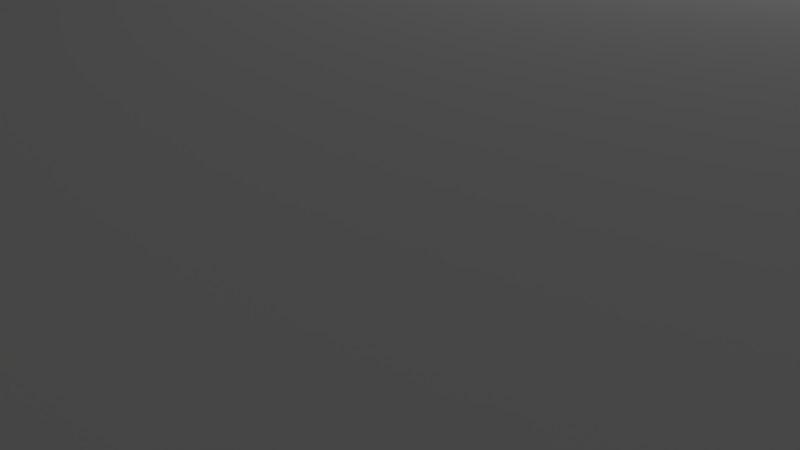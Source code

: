 # Source: magazinepile.blend  (saved by Blender 2.75.0; exported with 4.5.12 LTS)
import bpy
from mathutils import Matrix  # noqa: F401  (used for matrix-valued properties, if any)

bpy.ops.wm.read_factory_settings(use_empty=True)
scene = bpy.context.scene
scene.name = 'Scene'

# ---- collections
col_collection_1 = bpy.data.collections.new('Collection 1'); scene.collection.children.link(col_collection_1)

# ---- materials (node trees are filled in below, after node groups)
mat_bordeaux = bpy.data.materials.new('bordeaux')
mat_bordeaux.alpha_threshold = 0.0
mat_bordeaux.use_transparent_shadow = False
mat_bordeaux.diffuse_color = (0.55, 0.132, 0.2574, 1.0)
mat_bordeaux.specular_color = (0.0, 0.0, 0.0)
mat_bordeaux.roughness = 0.5
mat_sh3dmag3 = bpy.data.materials.new('sh3dmag3')
mat_sh3dmag3.alpha_threshold = 0.0
mat_sh3dmag3.use_transparent_shadow = False
mat_sh3dmag3.diffuse_color = (1.0, 1.0, 1.0, 1.0)
mat_sh3dmag3.specular_color = (0.0, 0.0, 0.0)
mat_sh3dmag3.roughness = 0.5
mat_blanc = bpy.data.materials.new('Blanc')
mat_blanc.alpha_threshold = 0.0
mat_blanc.use_transparent_shadow = False
mat_blanc.diffuse_color = (0.86, 0.86, 0.86, 1.0)
mat_blanc.specular_color = (0.0, 0.0, 0.0)
mat_blanc.roughness = 0.5
mat_sh3dmag2 = bpy.data.materials.new('sh3dmag2')
mat_sh3dmag2.alpha_threshold = 0.0
mat_sh3dmag2.use_transparent_shadow = False
mat_sh3dmag2.diffuse_color = (1.0, 1.0, 1.0, 1.0)
mat_sh3dmag2.specular_color = (0.0, 0.0, 0.0)
mat_sh3dmag2.roughness = 0.5
mat_sh3dmag4 = bpy.data.materials.new('sh3dMag4')
mat_sh3dmag4.alpha_threshold = 0.0
mat_sh3dmag4.use_transparent_shadow = False
mat_sh3dmag4.diffuse_color = (1.0, 1.0, 1.0, 1.0)
mat_sh3dmag4.specular_color = (0.0, 0.0, 0.0)
mat_sh3dmag4.roughness = 0.5
mat_sh3dmag1 = bpy.data.materials.new('sh3dMag1')
mat_sh3dmag1.alpha_threshold = 0.0
mat_sh3dmag1.use_transparent_shadow = False
mat_sh3dmag1.diffuse_color = (1.0, 1.0, 1.0, 1.0)
mat_sh3dmag1.specular_color = (0.0, 0.0, 0.0)
mat_sh3dmag1.roughness = 0.5

# ---- material node trees

# ---- world
world_world = bpy.data.worlds.new('World'); scene.world = world_world
world_world.color = (0.05088, 0.05088, 0.05088)
world_world.use_sun_shadow = False
world_world.sun_shadow_jitter_overblur = 0.0
world_world.cycles.sampling_method = 'MANUAL'
world_world.cycles.sample_map_resolution = 256

# ---- cameras
cam_camera = bpy.data.cameras.new('Camera')
cam_camera.clip_end = 100.0
cam_camera.lens = 35.0
cam_camera.sensor_width = 32.0
cam_camera.sensor_height = 18.0
cam_camera.ortho_scale = 7.314
cam_camera.dof.focus_distance = 0.0
cam_camera.dof.aperture_fstop = 128.0

# ---- lights
light_lamp = bpy.data.lights.new('Lamp', 'POINT')
light_lamp.transmission_factor = 0.0
light_lamp.cutoff_distance = 30.0
light_lamp.energy = 100.0
light_lamp.shadow_buffer_clip_start = 1.001
light_lamp.shadow_soft_size = 0.1
light_lamp.shadow_maximum_resolution = 0.006
light_lamp.use_absolute_resolution = True
light_lamp.cycles.use_multiple_importance_sampling = False

# ---- meshes
me_bas_1 = bpy.data.meshes.new('bas_1')
me_bas_1.from_pydata([(22.57, 4.178, -14.76), (23.64, 4.178, 14.92), (12.69, 4.178, 0.4525), (2.759, 4.178, 15.67), (1.696, 4.178, -14.01), (1.618, 4.223, -14.01), (2.681, 4.223, 15.67), (1.588, 4.328, -14.01), (1.588, 4.328, -14.01), (2.651, 4.328, 15.67)], [], [(0, 1, 2), (1, 3, 2), (3, 4, 2), (4, 0, 2), (4, 3, 5), (5, 3, 6), (7, 5, 8), (5, 6, 8), (8, 6, 9)])
me_bas_1.polygons.foreach_set('use_smooth', [True] * 9)
_k = set([(0, 1), (0, 4), (1, 3), (3, 6), (4, 5), (5, 7), (6, 9), (7, 8), (8, 9)])
me_bas_1.attributes.new('sharp_edge', 'BOOLEAN', 'EDGE').data.foreach_set('value', [ (min(e.vertices), max(e.vertices)) in _k for e in me_bas_1.edges])
_uv = me_bas_1.uv_layers.new(name='UVMap')
_uv.uv.foreach_set('vector', [0.9963, 1e-05, 0.9963, 1e-05, 0.9963, 1e-05, 0.9963, 1e-05, 0.9963, 1e-05, 0.9963, 1e-05, 0.9963, 1e-05, 0.9963, 1e-05, 0.9963, 1e-05, 0.9963, 1e-05, 0.9963, 1e-05, 0.9963, 1e-05, 0.9963, 1e-05, 0.9963, 1e-05, 0.9963, 1e-05, 0.9963, 1e-05, 0.9963, 1e-05, 0.9963, 1e-05, 0.9963, 1e-05, 0.9963, 1e-05, 0.9963, 1e-05, 0.9963, 1e-05, 0.9963, 1e-05, 0.9963, 1e-05, 0.9963, 1e-05, 0.9963, 1e-05, 0.9963, 1e-05])
me_bas_1.materials.append(mat_bordeaux)
me_bas_1.use_remesh_preserve_volume = False
me_bas_1.use_remesh_preserve_attributes = False
me_bas_1.use_mirror_vertex_groups = False
me_bas_1.update()
me_bas_3 = bpy.data.meshes.new('bas_3')
me_bas_3.from_pydata([(24.0, 3.579, -15.13), (22.51, 3.579, 14.54), (12.85, 3.579, -0.8173), (1.646, 3.579, 13.49), (3.136, 3.579, -16.17), (3.058, 3.624, -16.18), (1.568, 3.624, 13.48), (3.028, 3.729, -16.18), (3.028, 3.729, -16.18), (1.538, 3.729, 13.48)], [], [(0, 1, 2), (1, 3, 2), (3, 4, 2), (4, 0, 2), (4, 3, 5), (5, 3, 6), (7, 5, 8), (5, 6, 8), (8, 6, 9)])
me_bas_3.polygons.foreach_set('use_smooth', [True] * 9)
_k = set([(0, 1), (0, 4), (1, 3), (3, 6), (4, 5), (5, 7), (6, 9), (7, 8), (8, 9)])
me_bas_3.attributes.new('sharp_edge', 'BOOLEAN', 'EDGE').data.foreach_set('value', [ (min(e.vertices), max(e.vertices)) in _k for e in me_bas_3.edges])
_uv = me_bas_3.uv_layers.new(name='UVMap')
_uv.uv.foreach_set('vector', [0.9963, 1e-05, 0.9963, 1e-05, 0.9963, 1e-05, 0.9963, 1e-05, 0.9963, 1e-05, 0.9963, 1e-05, 0.9963, 1e-05, 0.9963, 1e-05, 0.9963, 1e-05, 0.9963, 1e-05, 0.9963, 1e-05, 0.9963, 1e-05, 0.9963, 1e-05, 0.9963, 1e-05, 0.9963, 1e-05, 0.9963, 1e-05, 0.9963, 1e-05, 0.9963, 1e-05, 0.9963, 1e-05, 0.9963, 1e-05, 0.9963, 1e-05, 0.9963, 1e-05, 0.9963, 1e-05, 0.9963, 1e-05, 0.9963, 1e-05, 0.9963, 1e-05, 0.9963, 1e-05])
me_bas_3.materials.append(mat_bordeaux)
me_bas_3.use_remesh_preserve_volume = False
me_bas_3.use_remesh_preserve_attributes = False
me_bas_3.use_mirror_vertex_groups = False
me_bas_3.update()
me_haut_3 = bpy.data.meshes.new('haut_3')
me_haut_3.from_pydata([(22.51, 3.879, 14.54), (24.0, 3.879, -15.13), (12.85, 3.879, -0.8173), (3.136, 3.879, -16.17), (1.646, 3.879, 13.49), (1.568, 3.834, 13.48), (3.058, 3.834, -16.18), (1.538, 3.729, 13.48), (3.028, 3.729, -16.18), (1.538, 3.729, 13.48)], [], [(0, 1, 2), (1, 3, 2), (3, 4, 2), (4, 0, 2), (4, 3, 5), (5, 3, 6), (5, 6, 7), (7, 6, 8), (9, 5, 7)])
me_haut_3.polygons.foreach_set('use_smooth', [True] * 9)
_k = set([(0, 1), (0, 4), (1, 3), (3, 6), (4, 5), (5, 9), (6, 8), (7, 8), (7, 9)])
me_haut_3.attributes.new('sharp_edge', 'BOOLEAN', 'EDGE').data.foreach_set('value', [ (min(e.vertices), max(e.vertices)) in _k for e in me_haut_3.edges])
_uv = me_haut_3.uv_layers.new(name='UVMap')
_uv.uv.foreach_set('vector', [0.9963, 1e-05, 0.9963, 1.0, 0.5, 0.5, 0.9963, 1.0, 0.0014, 1.0, 0.5, 0.5, 0.0014, 1.0, 0.0014, 1e-05, 0.5, 0.5, 0.0014, 1e-05, 0.9963, 1e-05, 0.5, 0.5, 0.0014, 1e-05, 0.0014, 1.0, -0.0023, 0.0, -0.0023, 0.0, 0.0014, 1.0, -0.0023, 1.0, -0.0023, 0.0, -0.0023, 1.0, -0.00374, 0.0, -0.00374, 0.0, -0.0023, 1.0, -0.00374, 1.0, -0.00374, 0.0, -0.0023, 0.0, -0.00374, 0.0])
me_haut_3.materials.append(mat_sh3dmag3)
me_haut_3.use_remesh_preserve_volume = False
me_haut_3.use_remesh_preserve_attributes = False
me_haut_3.use_mirror_vertex_groups = False
me_haut_3.update()
me_tranche_3 = bpy.data.meshes.new('tranche_3')
me_tranche_3.from_pydata([(24.0, 3.879, -15.13), (22.51, 3.879, 14.54), (23.26, 3.729, -0.2943), (24.0, 3.579, -15.13), (22.51, 3.579, 14.54), (13.59, 3.729, -15.65), (3.136, 3.579, -16.17), (3.136, 3.879, -16.17), (12.1, 3.729, 14.01), (1.646, 3.879, 13.49), (1.646, 3.579, 13.49), (1.538, 3.729, 13.48), (3.028, 3.729, -16.18), (2.283, 3.729, -1.348), (3.028, 3.729, -16.18), (1.538, 3.729, 13.48), (1.568, 3.624, 13.48), (1.568, 3.834, 13.48), (3.058, 3.834, -16.18), (3.058, 3.624, -16.18)], [], [(0, 1, 2), (3, 0, 2), (4, 3, 2), (1, 4, 2), (0, 3, 5), (3, 6, 5), (6, 7, 5), (7, 0, 5), (4, 1, 8), (1, 9, 8), (9, 10, 8), (10, 4, 8), (11, 12, 13), (12, 14, 13), (14, 15, 13), (15, 11, 13), (10, 9, 16), (16, 9, 17), (7, 6, 18), (18, 6, 19), (16, 17, 15), (15, 17, 11), (18, 19, 12), (12, 19, 14)])
me_tranche_3.polygons.foreach_set('use_smooth', [True] * 24)
_k = set([(0, 1), (0, 7), (1, 9), (3, 4), (3, 6), (4, 10), (6, 19), (7, 18), (9, 17), (10, 16), (11, 12), (11, 17), (12, 18), (14, 15), (14, 19), (15, 16)])
me_tranche_3.attributes.new('sharp_edge', 'BOOLEAN', 'EDGE').data.foreach_set('value', [ (min(e.vertices), max(e.vertices)) in _k for e in me_tranche_3.edges])
_uv = me_tranche_3.uv_layers.new(name='UVMap')
_uv.uv.foreach_set('vector', [0.9963, 1e-05, 0.9963, 1e-05, 0.9963, 1e-05, 0.9963, 1e-05, 0.9963, 1e-05, 0.9963, 1e-05, 0.9963, 1e-05, 0.9963, 1e-05, 0.9963, 1e-05, 0.9963, 1e-05, 0.9963, 1e-05, 0.9963, 1e-05, 0.9963, 1e-05, 0.9963, 1e-05, 0.9963, 1e-05, 0.9963, 1e-05, 0.9963, 1e-05, 0.9963, 1e-05, 0.9963, 1e-05, 0.9963, 1e-05, 0.9963, 1e-05, 0.9963, 1e-05, 0.9963, 1e-05, 0.9963, 1e-05, 0.9963, 1e-05, 0.9963, 1e-05, 0.9963, 1e-05, 0.9963, 1e-05, 0.9963, 1e-05, 0.9963, 1e-05, 0.9963, 1e-05, 0.9963, 1e-05, 0.9963, 1e-05, 0.9963, 1e-05, 0.9963, 1e-05, 0.9963, 1e-05, 0.9963, 1e-05, 0.9963, 1e-05, 0.9963, 1e-05, 0.9963, 1e-05, 0.9963, 1e-05, 0.9963, 1e-05, 0.9963, 1e-05, 0.9963, 1e-05, 0.9963, 1e-05, 0.9963, 1e-05, 0.9963, 1e-05, 0.9963, 1e-05, 0.9963, 1e-05, 0.9963, 1e-05, 0.9963, 1e-05, 0.9963, 1e-05, 0.9963, 1e-05, 0.9963, 1e-05, 0.9963, 1e-05, 0.9963, 1e-05, 0.9963, 1e-05, 0.9963, 1e-05, 0.9963, 1e-05, 0.9963, 1e-05, 0.9963, 1e-05, 0.9963, 1e-05, 0.9963, 1e-05, 0.9963, 1e-05, 0.9963, 1e-05, 0.9963, 1e-05, 0.9963, 1e-05, 0.9963, 1e-05, 0.9963, 1e-05, 0.9963, 1e-05, 0.9963, 1e-05, 0.9963, 1e-05])
me_tranche_3.materials.append(mat_blanc)
me_tranche_3.use_remesh_preserve_volume = False
me_tranche_3.use_remesh_preserve_attributes = False
me_tranche_3.use_mirror_vertex_groups = False
me_tranche_3.update()
me_bas_2 = bpy.data.meshes.new('bas_2')
me_bas_2.from_pydata([(27.23, 3.878, -12.45), (20.42, 3.878, 16.46), (13.68, 3.878, -0.3856), (0.08399, 3.878, 11.67), (6.898, 3.878, -17.24), (6.822, 3.923, -17.26), (0.00827, 3.923, 11.65), (6.793, 4.028, -17.27), (6.793, 4.028, -17.27), (-0.02111, 4.028, 11.64)], [], [(0, 1, 2), (1, 3, 2), (3, 4, 2), (4, 0, 2), (4, 3, 5), (5, 3, 6), (7, 5, 8), (5, 6, 8), (8, 6, 9)])
me_bas_2.polygons.foreach_set('use_smooth', [True] * 9)
_k = set([(0, 1), (0, 4), (1, 3), (3, 6), (4, 5), (5, 7), (6, 9), (7, 8), (8, 9)])
me_bas_2.attributes.new('sharp_edge', 'BOOLEAN', 'EDGE').data.foreach_set('value', [ (min(e.vertices), max(e.vertices)) in _k for e in me_bas_2.edges])
_uv = me_bas_2.uv_layers.new(name='UVMap')
_uv.uv.foreach_set('vector', [0.9963, 1e-05, 0.9963, 1e-05, 0.9963, 1e-05, 0.9963, 1e-05, 0.9963, 1e-05, 0.9963, 1e-05, 0.9963, 1e-05, 0.9963, 1e-05, 0.9963, 1e-05, 0.9963, 1e-05, 0.9963, 1e-05, 0.9963, 1e-05, 0.9963, 1e-05, 0.9963, 1e-05, 0.9963, 1e-05, 0.9963, 1e-05, 0.9963, 1e-05, 0.9963, 1e-05, 0.9963, 1e-05, 0.9963, 1e-05, 0.9963, 1e-05, 0.9963, 1e-05, 0.9963, 1e-05, 0.9963, 1e-05, 0.9963, 1e-05, 0.9963, 1e-05, 0.9963, 1e-05])
me_bas_2.materials.append(mat_bordeaux)
me_bas_2.use_remesh_preserve_volume = False
me_bas_2.use_remesh_preserve_attributes = False
me_bas_2.use_mirror_vertex_groups = False
me_bas_2.update()
me_haut_2 = bpy.data.meshes.new('haut_2')
me_haut_2.from_pydata([(20.42, 4.178, 16.46), (27.23, 4.178, -12.45), (13.68, 4.178, -0.3856), (6.898, 4.178, -17.24), (0.08399, 4.178, 11.67), (0.00827, 4.133, 11.65), (6.822, 4.133, -17.26), (-0.02111, 4.028, 11.64), (6.793, 4.028, -17.27), (-0.02111, 4.028, 11.64)], [], [(0, 1, 2), (1, 3, 2), (3, 4, 2), (4, 0, 2), (4, 3, 5), (5, 3, 6), (5, 6, 7), (7, 6, 8), (9, 5, 7)])
me_haut_2.polygons.foreach_set('use_smooth', [True] * 9)
_k = set([(0, 1), (0, 4), (1, 3), (3, 6), (4, 5), (5, 9), (6, 8), (7, 8), (7, 9)])
me_haut_2.attributes.new('sharp_edge', 'BOOLEAN', 'EDGE').data.foreach_set('value', [ (min(e.vertices), max(e.vertices)) in _k for e in me_haut_2.edges])
_uv = me_haut_2.uv_layers.new(name='UVMap')
_uv.uv.foreach_set('vector', [0.9963, 1e-05, 0.9963, 1.0, 0.5, 0.5, 0.9963, 1.0, 0.0014, 1.0, 0.5, 0.5, 0.0014, 1.0, 0.0014, 1e-05, 0.5, 0.5, 0.0014, 1e-05, 0.9963, 1e-05, 0.5, 0.5, 0.0014, 1e-05, 0.0014, 1.0, -0.0023, 0.0, -0.0023, 0.0, 0.0014, 1.0, -0.0023, 1.0, -0.0023, 0.0, -0.0023, 1.0, -0.00374, 0.0, -0.00374, 0.0, -0.0023, 1.0, -0.00374, 1.0, -0.00374, 0.0, -0.0023, 0.0, -0.00374, 0.0])
me_haut_2.materials.append(mat_sh3dmag2)
me_haut_2.use_remesh_preserve_volume = False
me_haut_2.use_remesh_preserve_attributes = False
me_haut_2.use_mirror_vertex_groups = False
me_haut_2.update()
me_tranche_2 = bpy.data.meshes.new('tranche_2')
me_tranche_2.from_pydata([(27.23, 4.178, -12.45), (20.42, 4.178, 16.46), (23.83, 4.028, 2.005), (27.23, 3.878, -12.45), (20.42, 3.878, 16.46), (17.09, 4.028, -14.84), (6.898, 3.878, -17.24), (6.898, 4.178, -17.24), (10.28, 4.028, 14.07), (0.08399, 4.178, 11.67), (0.08399, 3.878, 11.67), (-0.02111, 4.028, 11.64), (6.793, 4.028, -17.27), (3.386, 4.028, -2.813), (6.793, 4.028, -17.27), (-0.02111, 4.028, 11.64), (0.00827, 3.923, 11.65), (0.00827, 4.133, 11.65), (6.822, 4.133, -17.26), (6.822, 3.923, -17.26)], [], [(0, 1, 2), (3, 0, 2), (4, 3, 2), (1, 4, 2), (0, 3, 5), (3, 6, 5), (6, 7, 5), (7, 0, 5), (4, 1, 8), (1, 9, 8), (9, 10, 8), (10, 4, 8), (11, 12, 13), (12, 14, 13), (14, 15, 13), (15, 11, 13), (10, 9, 16), (16, 9, 17), (7, 6, 18), (18, 6, 19), (16, 17, 15), (15, 17, 11), (18, 19, 12), (12, 19, 14)])
me_tranche_2.polygons.foreach_set('use_smooth', [True] * 24)
_k = set([(0, 1), (0, 7), (1, 9), (3, 4), (3, 6), (4, 10), (6, 19), (7, 18), (9, 17), (10, 16), (11, 12), (11, 17), (12, 18), (14, 15), (14, 19), (15, 16)])
me_tranche_2.attributes.new('sharp_edge', 'BOOLEAN', 'EDGE').data.foreach_set('value', [ (min(e.vertices), max(e.vertices)) in _k for e in me_tranche_2.edges])
_uv = me_tranche_2.uv_layers.new(name='UVMap')
_uv.uv.foreach_set('vector', [0.9963, 1e-05, 0.9963, 1e-05, 0.9963, 1e-05, 0.9963, 1e-05, 0.9963, 1e-05, 0.9963, 1e-05, 0.9963, 1e-05, 0.9963, 1e-05, 0.9963, 1e-05, 0.9963, 1e-05, 0.9963, 1e-05, 0.9963, 1e-05, 0.9963, 1e-05, 0.9963, 1e-05, 0.9963, 1e-05, 0.9963, 1e-05, 0.9963, 1e-05, 0.9963, 1e-05, 0.9963, 1e-05, 0.9963, 1e-05, 0.9963, 1e-05, 0.9963, 1e-05, 0.9963, 1e-05, 0.9963, 1e-05, 0.9963, 1e-05, 0.9963, 1e-05, 0.9963, 1e-05, 0.9963, 1e-05, 0.9963, 1e-05, 0.9963, 1e-05, 0.9963, 1e-05, 0.9963, 1e-05, 0.9963, 1e-05, 0.9963, 1e-05, 0.9963, 1e-05, 0.9963, 1e-05, 0.9963, 1e-05, 0.9963, 1e-05, 0.9963, 1e-05, 0.9963, 1e-05, 0.9963, 1e-05, 0.9963, 1e-05, 0.9963, 1e-05, 0.9963, 1e-05, 0.9963, 1e-05, 0.9963, 1e-05, 0.9963, 1e-05, 0.9963, 1e-05, 0.9963, 1e-05, 0.9963, 1e-05, 0.9963, 1e-05, 0.9963, 1e-05, 0.9963, 1e-05, 0.9963, 1e-05, 0.9963, 1e-05, 0.9963, 1e-05, 0.9963, 1e-05, 0.9963, 1e-05, 0.9963, 1e-05, 0.9963, 1e-05, 0.9963, 1e-05, 0.9963, 1e-05, 0.9963, 1e-05, 0.9963, 1e-05, 0.9963, 1e-05, 0.9963, 1e-05, 0.9963, 1e-05, 0.9963, 1e-05, 0.9963, 1e-05, 0.9963, 1e-05, 0.9963, 1e-05, 0.9963, 1e-05])
me_tranche_2.materials.append(mat_blanc)
me_tranche_2.use_remesh_preserve_volume = False
me_tranche_2.use_remesh_preserve_attributes = False
me_tranche_2.use_mirror_vertex_groups = False
me_tranche_2.update()
me_tranche_4 = bpy.data.meshes.new('tranche_4')
me_tranche_4.from_pydata([(21.38, 3.574, -16.26), (25.01, 3.574, 13.21), (23.19, 3.424, -1.526), (21.38, 3.274, -16.26), (25.01, 3.274, 13.21), (11.03, 3.424, -14.99), (0.6427, 3.274, -13.71), (0.6427, 3.574, -13.71), (14.66, 3.424, 14.49), (4.269, 3.574, 15.76), (4.269, 3.274, 15.76), (4.162, 3.424, 15.78), (0.5355, 3.424, -13.7), (2.349, 3.424, 1.038), (0.5355, 3.424, -13.7), (4.162, 3.424, 15.78), (4.192, 3.319, 15.77), (4.192, 3.529, 15.77), (0.5655, 3.529, -13.7), (0.5655, 3.319, -13.7)], [], [(0, 1, 2), (3, 0, 2), (4, 3, 2), (1, 4, 2), (0, 3, 5), (3, 6, 5), (6, 7, 5), (7, 0, 5), (4, 1, 8), (1, 9, 8), (9, 10, 8), (10, 4, 8), (11, 12, 13), (12, 14, 13), (14, 15, 13), (15, 11, 13), (10, 9, 16), (16, 9, 17), (7, 6, 18), (18, 6, 19), (16, 17, 15), (15, 17, 11), (18, 19, 12), (12, 19, 14)])
me_tranche_4.polygons.foreach_set('use_smooth', [True] * 24)
_k = set([(0, 1), (0, 7), (1, 9), (3, 4), (3, 6), (4, 10), (6, 19), (7, 18), (9, 17), (10, 16), (11, 12), (11, 17), (12, 18), (14, 15), (14, 19), (15, 16)])
me_tranche_4.attributes.new('sharp_edge', 'BOOLEAN', 'EDGE').data.foreach_set('value', [ (min(e.vertices), max(e.vertices)) in _k for e in me_tranche_4.edges])
_uv = me_tranche_4.uv_layers.new(name='UVMap')
_uv.uv.foreach_set('vector', [0.9963, 1e-05, 0.9963, 1e-05, 0.9963, 1e-05, 0.9963, 1e-05, 0.9963, 1e-05, 0.9963, 1e-05, 0.9963, 1e-05, 0.9963, 1e-05, 0.9963, 1e-05, 0.9963, 1e-05, 0.9963, 1e-05, 0.9963, 1e-05, 0.9963, 1e-05, 0.9963, 1e-05, 0.9963, 1e-05, 0.9963, 1e-05, 0.9963, 1e-05, 0.9963, 1e-05, 0.9963, 1e-05, 0.9963, 1e-05, 0.9963, 1e-05, 0.9963, 1e-05, 0.9963, 1e-05, 0.9963, 1e-05, 0.9963, 1e-05, 0.9963, 1e-05, 0.9963, 1e-05, 0.9963, 1e-05, 0.9963, 1e-05, 0.9963, 1e-05, 0.9963, 1e-05, 0.9963, 1e-05, 0.9963, 1e-05, 0.9963, 1e-05, 0.9963, 1e-05, 0.9963, 1e-05, 0.9963, 1e-05, 0.9963, 1e-05, 0.9963, 1e-05, 0.9963, 1e-05, 0.9963, 1e-05, 0.9963, 1e-05, 0.9963, 1e-05, 0.9963, 1e-05, 0.9963, 1e-05, 0.9963, 1e-05, 0.9963, 1e-05, 0.9963, 1e-05, 0.9963, 1e-05, 0.9963, 1e-05, 0.9963, 1e-05, 0.9963, 1e-05, 0.9963, 1e-05, 0.9963, 1e-05, 0.9963, 1e-05, 0.9963, 1e-05, 0.9963, 1e-05, 0.9963, 1e-05, 0.9963, 1e-05, 0.9963, 1e-05, 0.9963, 1e-05, 0.9963, 1e-05, 0.9963, 1e-05, 0.9963, 1e-05, 0.9963, 1e-05, 0.9963, 1e-05, 0.9963, 1e-05, 0.9963, 1e-05, 0.9963, 1e-05, 0.9963, 1e-05, 0.9963, 1e-05, 0.9963, 1e-05])
me_tranche_4.materials.append(mat_blanc)
me_tranche_4.use_remesh_preserve_volume = False
me_tranche_4.use_remesh_preserve_attributes = False
me_tranche_4.use_mirror_vertex_groups = False
me_tranche_4.update()
me_haut_4 = bpy.data.meshes.new('haut_4')
me_haut_4.from_pydata([(25.01, 3.574, 13.21), (21.38, 3.574, -16.26), (12.85, 3.574, -0.2535), (0.6427, 3.574, -13.71), (4.269, 3.574, 15.76), (4.192, 3.529, 15.77), (0.5655, 3.529, -13.7), (4.162, 3.424, 15.78), (0.5355, 3.424, -13.7), (4.162, 3.424, 15.78)], [], [(0, 1, 2), (1, 3, 2), (3, 4, 2), (4, 0, 2), (4, 3, 5), (5, 3, 6), (5, 6, 7), (7, 6, 8), (9, 5, 7)])
me_haut_4.polygons.foreach_set('use_smooth', [True] * 9)
_k = set([(0, 1), (0, 4), (1, 3), (3, 6), (4, 5), (5, 9), (6, 8), (7, 8), (7, 9)])
me_haut_4.attributes.new('sharp_edge', 'BOOLEAN', 'EDGE').data.foreach_set('value', [ (min(e.vertices), max(e.vertices)) in _k for e in me_haut_4.edges])
_uv = me_haut_4.uv_layers.new(name='UVMap')
_uv.uv.foreach_set('vector', [0.9963, 1e-05, 0.9963, 1.0, 0.5, 0.5, 0.9963, 1.0, 0.0014, 1.0, 0.5, 0.5, 0.0014, 1.0, 0.0014, 1e-05, 0.5, 0.5, 0.0014, 1e-05, 0.9963, 1e-05, 0.5, 0.5, 0.0014, 1e-05, 0.0014, 1.0, -0.0023, 0.0, -0.0023, 0.0, 0.0014, 1.0, -0.0023, 1.0, -0.0023, 0.0, -0.0023, 1.0, -0.00374, 0.0, -0.00374, 0.0, -0.0023, 1.0, -0.00374, 1.0, -0.00374, 0.0, -0.0023, 0.0, -0.00374, 0.0])
me_haut_4.materials.append(mat_sh3dmag4)
me_haut_4.use_remesh_preserve_volume = False
me_haut_4.use_remesh_preserve_attributes = False
me_haut_4.use_mirror_vertex_groups = False
me_haut_4.update()
me_bas_4 = bpy.data.meshes.new('bas_4')
me_bas_4.from_pydata([(21.38, 3.274, -16.26), (25.01, 3.274, 13.21), (12.85, 3.274, -0.2535), (4.269, 3.274, 15.76), (0.6427, 3.274, -13.71), (0.5655, 3.319, -13.7), (4.192, 3.319, 15.77), (0.5355, 3.424, -13.7), (0.5355, 3.424, -13.7), (4.162, 3.424, 15.78)], [], [(0, 1, 2), (1, 3, 2), (3, 4, 2), (4, 0, 2), (4, 3, 5), (5, 3, 6), (7, 5, 8), (5, 6, 8), (8, 6, 9)])
me_bas_4.polygons.foreach_set('use_smooth', [True] * 9)
_k = set([(0, 1), (0, 4), (1, 3), (3, 6), (4, 5), (5, 7), (6, 9), (7, 8), (8, 9)])
me_bas_4.attributes.new('sharp_edge', 'BOOLEAN', 'EDGE').data.foreach_set('value', [ (min(e.vertices), max(e.vertices)) in _k for e in me_bas_4.edges])
_uv = me_bas_4.uv_layers.new(name='UVMap')
_uv.uv.foreach_set('vector', [0.9963, 1e-05, 0.9963, 1e-05, 0.9963, 1e-05, 0.9963, 1e-05, 0.9963, 1e-05, 0.9963, 1e-05, 0.9963, 1e-05, 0.9963, 1e-05, 0.9963, 1e-05, 0.9963, 1e-05, 0.9963, 1e-05, 0.9963, 1e-05, 0.9963, 1e-05, 0.9963, 1e-05, 0.9963, 1e-05, 0.9963, 1e-05, 0.9963, 1e-05, 0.9963, 1e-05, 0.9963, 1e-05, 0.9963, 1e-05, 0.9963, 1e-05, 0.9963, 1e-05, 0.9963, 1e-05, 0.9963, 1e-05, 0.9963, 1e-05, 0.9963, 1e-05, 0.9963, 1e-05])
me_bas_4.materials.append(mat_bordeaux)
me_bas_4.use_remesh_preserve_volume = False
me_bas_4.use_remesh_preserve_attributes = False
me_bas_4.use_mirror_vertex_groups = False
me_bas_4.update()
me_haut_1 = bpy.data.meshes.new('haut_1')
me_haut_1.from_pydata([(23.64, 4.478, 14.92), (22.57, 4.478, -14.76), (12.69, 4.478, 0.4525), (1.696, 4.478, -14.01), (2.759, 4.478, 15.67), (2.681, 4.433, 15.67), (1.618, 4.433, -14.01), (2.651, 4.328, 15.67), (1.588, 4.328, -14.01), (2.651, 4.328, 15.67)], [], [(0, 1, 2), (1, 3, 2), (3, 4, 2), (4, 0, 2), (4, 3, 5), (5, 3, 6), (5, 6, 7), (7, 6, 8), (9, 5, 7)])
me_haut_1.polygons.foreach_set('use_smooth', [True] * 9)
_k = set([(0, 1), (0, 4), (1, 3), (3, 6), (4, 5), (5, 9), (6, 8), (7, 8), (7, 9)])
me_haut_1.attributes.new('sharp_edge', 'BOOLEAN', 'EDGE').data.foreach_set('value', [ (min(e.vertices), max(e.vertices)) in _k for e in me_haut_1.edges])
_uv = me_haut_1.uv_layers.new(name='UVMap')
_uv.uv.foreach_set('vector', [0.9963, 1e-05, 0.9963, 1.0, 0.5, 0.5, 0.9963, 1.0, 0.0014, 1.0, 0.5, 0.5, 0.0014, 1.0, 0.0014, 1e-05, 0.5, 0.5, 0.0014, 1e-05, 0.9963, 1e-05, 0.5, 0.5, 0.0014, 1e-05, 0.0014, 1.0, -0.0023, 0.0, -0.0023, 0.0, 0.0014, 1.0, -0.0023, 1.0, -0.0023, 0.0, -0.0023, 1.0, -0.00374, 0.0, -0.00374, 0.0, -0.0023, 1.0, -0.00374, 1.0, -0.00374, 0.0, -0.0023, 0.0, -0.00374, 0.0])
me_haut_1.materials.append(mat_sh3dmag1)
me_haut_1.use_remesh_preserve_volume = False
me_haut_1.use_remesh_preserve_attributes = False
me_haut_1.use_mirror_vertex_groups = False
me_haut_1.update()
me_tranche_1 = bpy.data.meshes.new('tranche_1')
me_tranche_1.from_pydata([(22.57, 4.478, -14.76), (23.64, 4.478, 14.92), (23.11, 4.328, 0.07951), (22.57, 4.178, -14.76), (23.64, 4.178, 14.92), (12.16, 4.328, -14.39), (1.696, 4.178, -14.01), (1.696, 4.478, -14.01), (13.22, 4.328, 15.29), (2.759, 4.478, 15.67), (2.759, 4.178, 15.67), (2.651, 4.328, 15.67), (1.588, 4.328, -14.01), (2.12, 4.328, 0.831), (1.588, 4.328, -14.01), (2.651, 4.328, 15.67), (2.681, 4.223, 15.67), (2.681, 4.433, 15.67), (1.618, 4.433, -14.01), (1.618, 4.223, -14.01)], [], [(0, 1, 2), (3, 0, 2), (4, 3, 2), (1, 4, 2), (0, 3, 5), (3, 6, 5), (6, 7, 5), (7, 0, 5), (4, 1, 8), (1, 9, 8), (9, 10, 8), (10, 4, 8), (11, 12, 13), (12, 14, 13), (14, 15, 13), (15, 11, 13), (10, 9, 16), (16, 9, 17), (7, 6, 18), (18, 6, 19), (16, 17, 15), (15, 17, 11), (18, 19, 12), (12, 19, 14)])
me_tranche_1.polygons.foreach_set('use_smooth', [True] * 24)
_k = set([(0, 1), (0, 7), (1, 9), (3, 4), (3, 6), (4, 10), (6, 19), (7, 18), (9, 17), (10, 16), (11, 12), (11, 17), (12, 18), (14, 15), (14, 19), (15, 16)])
me_tranche_1.attributes.new('sharp_edge', 'BOOLEAN', 'EDGE').data.foreach_set('value', [ (min(e.vertices), max(e.vertices)) in _k for e in me_tranche_1.edges])
_uv = me_tranche_1.uv_layers.new(name='UVMap')
_uv.uv.foreach_set('vector', [0.9963, 1e-05, 0.9963, 1e-05, 0.9963, 1e-05, 0.9963, 1e-05, 0.9963, 1e-05, 0.9963, 1e-05, 0.9963, 1e-05, 0.9963, 1e-05, 0.9963, 1e-05, 0.9963, 1e-05, 0.9963, 1e-05, 0.9963, 1e-05, 0.9963, 1e-05, 0.9963, 1e-05, 0.9963, 1e-05, 0.9963, 1e-05, 0.9963, 1e-05, 0.9963, 1e-05, 0.9963, 1e-05, 0.9963, 1e-05, 0.9963, 1e-05, 0.9963, 1e-05, 0.9963, 1e-05, 0.9963, 1e-05, 0.9963, 1e-05, 0.9963, 1e-05, 0.9963, 1e-05, 0.9963, 1e-05, 0.9963, 1e-05, 0.9963, 1e-05, 0.9963, 1e-05, 0.9963, 1e-05, 0.9963, 1e-05, 0.9963, 1e-05, 0.9963, 1e-05, 0.9963, 1e-05, 0.9963, 1e-05, 0.9963, 1e-05, 0.9963, 1e-05, 0.9963, 1e-05, 0.9963, 1e-05, 0.9963, 1e-05, 0.9963, 1e-05, 0.9963, 1e-05, 0.9963, 1e-05, 0.9963, 1e-05, 0.9963, 1e-05, 0.9963, 1e-05, 0.9963, 1e-05, 0.9963, 1e-05, 0.9963, 1e-05, 0.9963, 1e-05, 0.9963, 1e-05, 0.9963, 1e-05, 0.9963, 1e-05, 0.9963, 1e-05, 0.9963, 1e-05, 0.9963, 1e-05, 0.9963, 1e-05, 0.9963, 1e-05, 0.9963, 1e-05, 0.9963, 1e-05, 0.9963, 1e-05, 0.9963, 1e-05, 0.9963, 1e-05, 0.9963, 1e-05, 0.9963, 1e-05, 0.9963, 1e-05, 0.9963, 1e-05, 0.9963, 1e-05, 0.9963, 1e-05, 0.9963, 1e-05])
me_tranche_1.materials.append(mat_blanc)
me_tranche_1.use_remesh_preserve_volume = False
me_tranche_1.use_remesh_preserve_attributes = False
me_tranche_1.use_mirror_vertex_groups = False
me_tranche_1.update()

# ---- objects
ob_bas_1 = bpy.data.objects.new('bas_1', me_bas_1)
ob_bas_3 = bpy.data.objects.new('bas_3', me_bas_3)
ob_haut_3 = bpy.data.objects.new('haut_3', me_haut_3)
ob_tranche_3 = bpy.data.objects.new('tranche_3', me_tranche_3)
ob_bas_2 = bpy.data.objects.new('bas_2', me_bas_2)
ob_haut_2 = bpy.data.objects.new('haut_2', me_haut_2)
ob_tranche_2 = bpy.data.objects.new('tranche_2', me_tranche_2)
ob_tranche_4 = bpy.data.objects.new('tranche_4', me_tranche_4)
ob_haut_4 = bpy.data.objects.new('haut_4', me_haut_4)
ob_bas_4 = bpy.data.objects.new('bas_4', me_bas_4)
ob_haut_1 = bpy.data.objects.new('haut_1', me_haut_1)
ob_tranche_1 = bpy.data.objects.new('tranche_1', me_tranche_1)
ob_lamp = bpy.data.objects.new('Lamp', light_lamp)
ob_camera = bpy.data.objects.new('Camera', cam_camera)

# ---- transforms, parenting, visibility, modifiers, constraints
ob_bas_1.location = (0.0, 0.0, 0.0)
ob_bas_1.rotation_euler = (1.571, -0.0, 0.0)
ob_bas_1.lineart.crease_threshold = 0.0
ob_bas_3.location = (0.0, 0.0, 0.0)
ob_bas_3.rotation_euler = (1.571, -0.0, 0.0)
ob_bas_3.lineart.crease_threshold = 0.0
ob_haut_3.location = (0.0, 0.0, 0.0)
ob_haut_3.rotation_euler = (1.571, -0.0, 0.0)
ob_haut_3.lineart.crease_threshold = 0.0
ob_tranche_3.location = (0.0, 0.0, 0.0)
ob_tranche_3.rotation_euler = (1.571, -0.0, 0.0)
ob_tranche_3.lineart.crease_threshold = 0.0
ob_bas_2.location = (0.0, 0.0, 0.0)
ob_bas_2.rotation_euler = (1.571, -0.0, 0.0)
ob_bas_2.lineart.crease_threshold = 0.0
ob_haut_2.location = (0.0, 0.0, 0.0)
ob_haut_2.rotation_euler = (1.571, -0.0, 0.0)
ob_haut_2.lineart.crease_threshold = 0.0
ob_tranche_2.location = (0.0, 0.0, 0.0)
ob_tranche_2.rotation_euler = (1.571, -0.0, 0.0)
ob_tranche_2.lineart.crease_threshold = 0.0
ob_tranche_4.location = (0.0, 0.0, 0.0)
ob_tranche_4.rotation_euler = (1.571, -0.0, 0.0)
ob_tranche_4.lineart.crease_threshold = 0.0
ob_haut_4.location = (0.0, 0.0, 0.0)
ob_haut_4.rotation_euler = (1.571, -0.0, 0.0)
ob_haut_4.lineart.crease_threshold = 0.0
ob_bas_4.location = (0.0, 0.0, 0.0)
ob_bas_4.rotation_euler = (1.571, -0.0, 0.0)
ob_bas_4.lineart.crease_threshold = 0.0
ob_haut_1.location = (0.0, 0.0, 0.0)
ob_haut_1.rotation_euler = (1.571, -0.0, 0.0)
ob_haut_1.lineart.crease_threshold = 0.0
ob_tranche_1.location = (0.0, 0.0, 0.0)
ob_tranche_1.rotation_euler = (1.571, -0.0, 0.0)
ob_tranche_1.lineart.crease_threshold = 0.0
ob_lamp.location = (4.076, 1.005, 5.904)
ob_lamp.rotation_euler = (0.6503, 0.05522, 1.866)
ob_lamp.lock_rotations_4d = False
ob_lamp.empty_display_type = 'ARROWS'
ob_lamp.color = (0.0, 0.0, 0.0, 0.0)
ob_lamp.lineart.crease_threshold = 0.0
ob_camera.location = (7.481, -6.508, 5.344)
ob_camera.rotation_euler = (1.109, 0.01082, 0.8149)
ob_camera.lock_rotations_4d = False
ob_camera.empty_display_type = 'ARROWS'
ob_camera.color = (0.0, 0.0, 0.0, 0.0)
ob_camera.display_type = 'WIRE'
ob_camera.lineart.crease_threshold = 0.0

# ---- collection membership
col_collection_1.objects.link(ob_bas_1)
col_collection_1.objects.link(ob_bas_3)
col_collection_1.objects.link(ob_haut_3)
col_collection_1.objects.link(ob_tranche_3)
col_collection_1.objects.link(ob_bas_2)
col_collection_1.objects.link(ob_haut_2)
col_collection_1.objects.link(ob_tranche_2)
col_collection_1.objects.link(ob_tranche_4)
col_collection_1.objects.link(ob_haut_4)
col_collection_1.objects.link(ob_bas_4)
col_collection_1.objects.link(ob_haut_1)
col_collection_1.objects.link(ob_tranche_1)
col_collection_1.objects.link(ob_lamp)
col_collection_1.objects.link(ob_camera)

# ---- scene / render settings (as saved in the file)
scene.camera = ob_camera
scene.frame_start = 1; scene.frame_end = 250; scene.frame_set(1)
scene.render.engine = 'BLENDER_EEVEE_NEXT'
scene.render.resolution_percentage = 50
scene.render.dither_intensity = 0.0
scene.cycles.use_denoising = False
scene.cycles.samples = 10
scene.cycles.sampling_pattern = 'TABULATED_SOBOL'
scene.cycles.light_sampling_threshold = 0.0
scene.cycles.use_adaptive_sampling = False
scene.cycles.use_light_tree = False
scene.cycles.blur_glossy = 0.0
scene.cycles.pixel_filter_type = 'GAUSSIAN'
scene.cycles.sample_clamp_indirect = 0.0
scene.view_settings.view_transform = 'Standard'
bpy.context.view_layer.update()
